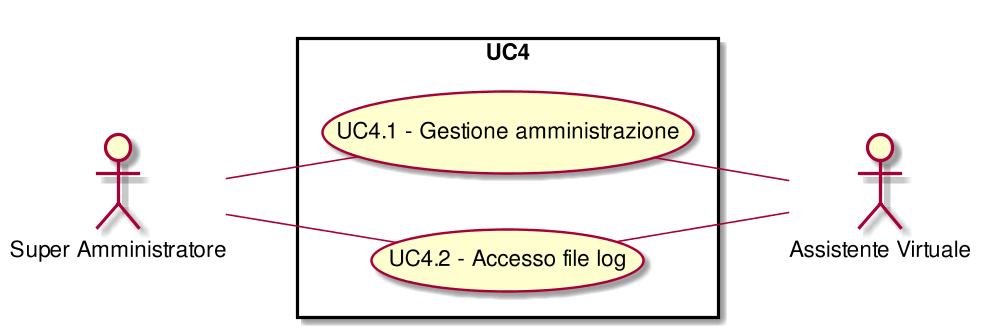

The diagram above was rendered by PlantUML. Its source (embedded in the PNG):
@startuml
scale 1000*1000
left to right direction
skinparam packageStyle rect
:Assistente Virtuale:
:Super Amministratore:
rectangle UC4{
( UC4.1 - Gestione amministrazione ) as (UC4.1)
(UC4.1)--:Assistente Virtuale:
( UC4.1 - Gestione amministrazione ) as (UC4.1)
:Super Amministratore:--(UC4.1)
( UC4.2 - Accesso file log ) as (UC4.2)
(UC4.2)--:Assistente Virtuale:
( UC4.2 - Accesso file log ) as (UC4.2)
:Super Amministratore:--(UC4.2)
}
@enduml